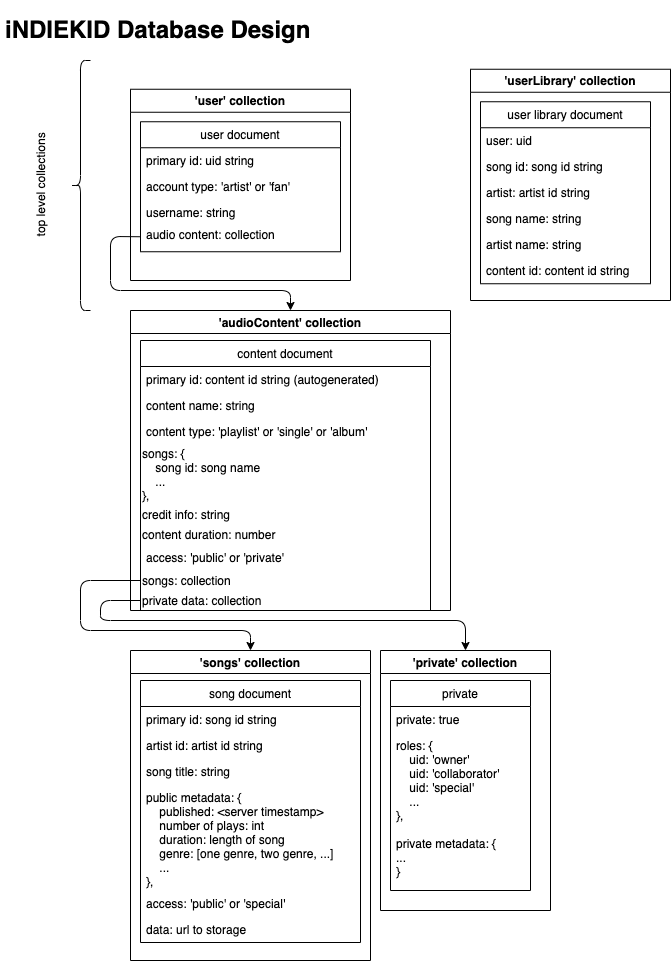

The diagram above was exported from draw.io. Its source (the exported page's mxGraphModel, read from the mxfile embedded in the PNG):
<mxGraphModel dx="1298" dy="1848" grid="1" gridSize="10" guides="1" tooltips="1" connect="1" arrows="1" fold="1" page="1" pageScale="1" pageWidth="850" pageHeight="1100" math="0" shadow="0">
  <root>
    <mxCell id="-oNgNkwdqzs3di4XVMjg-0" />
    <mxCell id="-oNgNkwdqzs3di4XVMjg-1" parent="-oNgNkwdqzs3di4XVMjg-0" />
    <mxCell id="-oNgNkwdqzs3di4XVMjg-3" value="" style="shape=curlyBracket;whiteSpace=wrap;html=1;rounded=1;" parent="-oNgNkwdqzs3di4XVMjg-1" vertex="1">
      <mxGeometry x="80" y="10" width="20" height="250" as="geometry" />
    </mxCell>
    <mxCell id="-oNgNkwdqzs3di4XVMjg-17" value="'user' collection" style="swimlane;" parent="-oNgNkwdqzs3di4XVMjg-1" vertex="1">
      <mxGeometry x="140" y="38.75" width="220" height="191.25" as="geometry" />
    </mxCell>
    <mxCell id="-oNgNkwdqzs3di4XVMjg-18" value="user document" style="swimlane;fontStyle=0;childLayout=stackLayout;horizontal=1;startSize=26;fillColor=none;horizontalStack=0;resizeParent=1;resizeParentMax=0;resizeLast=0;collapsible=1;marginBottom=0;" parent="-oNgNkwdqzs3di4XVMjg-17" vertex="1">
      <mxGeometry x="10" y="32.5" width="200" height="130" as="geometry" />
    </mxCell>
    <mxCell id="-oNgNkwdqzs3di4XVMjg-19" value="primary id: uid string" style="text;strokeColor=none;fillColor=none;align=left;verticalAlign=top;spacingLeft=4;spacingRight=4;overflow=hidden;rotatable=0;points=[[0,0.5],[1,0.5]];portConstraint=eastwest;" parent="-oNgNkwdqzs3di4XVMjg-18" vertex="1">
      <mxGeometry y="26" width="200" height="26" as="geometry" />
    </mxCell>
    <mxCell id="-oNgNkwdqzs3di4XVMjg-20" value="account type: 'artist' or 'fan'" style="text;strokeColor=none;fillColor=none;align=left;verticalAlign=top;spacingLeft=4;spacingRight=4;overflow=hidden;rotatable=0;points=[[0,0.5],[1,0.5]];portConstraint=eastwest;" parent="-oNgNkwdqzs3di4XVMjg-18" vertex="1">
      <mxGeometry y="52" width="200" height="26" as="geometry" />
    </mxCell>
    <mxCell id="-oNgNkwdqzs3di4XVMjg-21" value="username: string" style="text;strokeColor=none;fillColor=none;align=left;verticalAlign=top;spacingLeft=4;spacingRight=4;overflow=hidden;rotatable=0;points=[[0,0.5],[1,0.5]];portConstraint=eastwest;" parent="-oNgNkwdqzs3di4XVMjg-18" vertex="1">
      <mxGeometry y="78" width="200" height="22" as="geometry" />
    </mxCell>
    <mxCell id="-oNgNkwdqzs3di4XVMjg-25" value="audio content: collection" style="text;strokeColor=none;fillColor=none;align=left;verticalAlign=top;spacingLeft=4;spacingRight=4;overflow=hidden;rotatable=0;points=[[0,0.5],[1,0.5]];portConstraint=eastwest;" parent="-oNgNkwdqzs3di4XVMjg-18" vertex="1">
      <mxGeometry y="100" width="200" height="30" as="geometry" />
    </mxCell>
    <mxCell id="-oNgNkwdqzs3di4XVMjg-24" value="top level collections" style="text;html=1;strokeColor=none;fillColor=none;align=center;verticalAlign=middle;whiteSpace=wrap;rounded=0;rotation=-90;" parent="-oNgNkwdqzs3di4XVMjg-1" vertex="1">
      <mxGeometry x="-10" y="124.38" width="120" height="20" as="geometry" />
    </mxCell>
    <mxCell id="-oNgNkwdqzs3di4XVMjg-26" value="'audioContent' collection" style="swimlane;" parent="-oNgNkwdqzs3di4XVMjg-1" vertex="1">
      <mxGeometry x="140" y="260" width="320" height="300" as="geometry" />
    </mxCell>
    <mxCell id="-oNgNkwdqzs3di4XVMjg-29" value="content document" style="swimlane;fontStyle=0;childLayout=stackLayout;horizontal=1;startSize=26;fillColor=none;horizontalStack=0;resizeParent=1;resizeParentMax=0;resizeLast=0;collapsible=1;marginBottom=0;" parent="-oNgNkwdqzs3di4XVMjg-26" vertex="1">
      <mxGeometry x="10" y="30" width="290" height="270" as="geometry" />
    </mxCell>
    <mxCell id="-oNgNkwdqzs3di4XVMjg-30" value="primary id: content id string (autogenerated)" style="text;strokeColor=none;fillColor=none;align=left;verticalAlign=top;spacingLeft=4;spacingRight=4;overflow=hidden;rotatable=0;points=[[0,0.5],[1,0.5]];portConstraint=eastwest;" parent="-oNgNkwdqzs3di4XVMjg-29" vertex="1">
      <mxGeometry y="26" width="290" height="26" as="geometry" />
    </mxCell>
    <mxCell id="EKRJyZbDQ_5CboSyNXc_-0" value="content name: string" style="text;strokeColor=none;fillColor=none;align=left;verticalAlign=top;spacingLeft=4;spacingRight=4;overflow=hidden;rotatable=0;points=[[0,0.5],[1,0.5]];portConstraint=eastwest;" vertex="1" parent="-oNgNkwdqzs3di4XVMjg-29">
      <mxGeometry y="52" width="290" height="26" as="geometry" />
    </mxCell>
    <mxCell id="-oNgNkwdqzs3di4XVMjg-31" value="content type: 'playlist' or 'single' or 'album'" style="text;strokeColor=none;fillColor=none;align=left;verticalAlign=top;spacingLeft=4;spacingRight=4;overflow=hidden;rotatable=0;points=[[0,0.5],[1,0.5]];portConstraint=eastwest;" parent="-oNgNkwdqzs3di4XVMjg-29" vertex="1">
      <mxGeometry y="78" width="290" height="26" as="geometry" />
    </mxCell>
    <mxCell id="-oNgNkwdqzs3di4XVMjg-44" value="songs: {&lt;br&gt;&amp;nbsp; &amp;nbsp; song id: song name&lt;br&gt;&amp;nbsp; &amp;nbsp; ...&lt;br&gt;}," style="text;html=1;strokeColor=none;fillColor=none;align=left;verticalAlign=middle;whiteSpace=wrap;rounded=0;" parent="-oNgNkwdqzs3di4XVMjg-29" vertex="1">
      <mxGeometry y="104" width="290" height="60" as="geometry" />
    </mxCell>
    <mxCell id="-oNgNkwdqzs3di4XVMjg-45" value="credit info: string" style="text;html=1;strokeColor=none;fillColor=none;align=left;verticalAlign=middle;whiteSpace=wrap;rounded=0;" parent="-oNgNkwdqzs3di4XVMjg-29" vertex="1">
      <mxGeometry y="164" width="290" height="20" as="geometry" />
    </mxCell>
    <mxCell id="EKRJyZbDQ_5CboSyNXc_-2" value="content duration: number" style="text;html=1;strokeColor=none;fillColor=none;align=left;verticalAlign=middle;whiteSpace=wrap;rounded=0;" vertex="1" parent="-oNgNkwdqzs3di4XVMjg-29">
      <mxGeometry y="184" width="290" height="20" as="geometry" />
    </mxCell>
    <mxCell id="EKRJyZbDQ_5CboSyNXc_-1" value="access: 'public' or 'private'" style="text;strokeColor=none;fillColor=none;align=left;verticalAlign=top;spacingLeft=4;spacingRight=4;overflow=hidden;rotatable=0;points=[[0,0.5],[1,0.5]];portConstraint=eastwest;" vertex="1" parent="-oNgNkwdqzs3di4XVMjg-29">
      <mxGeometry y="204" width="290" height="26" as="geometry" />
    </mxCell>
    <mxCell id="-oNgNkwdqzs3di4XVMjg-34" value="songs: collection" style="text;html=1;strokeColor=none;fillColor=none;align=left;verticalAlign=middle;whiteSpace=wrap;rounded=0;" parent="-oNgNkwdqzs3di4XVMjg-29" vertex="1">
      <mxGeometry y="230" width="290" height="20" as="geometry" />
    </mxCell>
    <mxCell id="-oNgNkwdqzs3di4XVMjg-33" value="private data: collection" style="text;html=1;strokeColor=none;fillColor=none;align=left;verticalAlign=middle;whiteSpace=wrap;rounded=0;" parent="-oNgNkwdqzs3di4XVMjg-29" vertex="1">
      <mxGeometry y="250" width="290" height="20" as="geometry" />
    </mxCell>
    <mxCell id="-oNgNkwdqzs3di4XVMjg-28" value="" style="endArrow=classic;html=1;entryX=0.5;entryY=0;entryDx=0;entryDy=0;exitX=0;exitY=0.5;exitDx=0;exitDy=0;" parent="-oNgNkwdqzs3di4XVMjg-1" source="-oNgNkwdqzs3di4XVMjg-25" target="-oNgNkwdqzs3di4XVMjg-26" edge="1">
      <mxGeometry width="50" height="50" relative="1" as="geometry">
        <mxPoint x="190" y="210" as="sourcePoint" />
        <mxPoint x="450" y="340" as="targetPoint" />
        <Array as="points">
          <mxPoint x="120" y="186" />
          <mxPoint x="120" y="240" />
          <mxPoint x="300" y="240" />
        </Array>
      </mxGeometry>
    </mxCell>
    <mxCell id="-oNgNkwdqzs3di4XVMjg-35" value="'private' collection" style="swimlane;" parent="-oNgNkwdqzs3di4XVMjg-1" vertex="1">
      <mxGeometry x="390" y="600" width="170" height="260" as="geometry" />
    </mxCell>
    <mxCell id="-oNgNkwdqzs3di4XVMjg-40" value="private" style="swimlane;fontStyle=0;childLayout=stackLayout;horizontal=1;startSize=26;fillColor=none;horizontalStack=0;resizeParent=1;resizeParentMax=0;resizeLast=0;collapsible=1;marginBottom=0;" parent="-oNgNkwdqzs3di4XVMjg-35" vertex="1">
      <mxGeometry x="10" y="30" width="140" height="210" as="geometry" />
    </mxCell>
    <mxCell id="-oNgNkwdqzs3di4XVMjg-41" value="private: true" style="text;strokeColor=none;fillColor=none;align=left;verticalAlign=top;spacingLeft=4;spacingRight=4;overflow=hidden;rotatable=0;points=[[0,0.5],[1,0.5]];portConstraint=eastwest;" parent="-oNgNkwdqzs3di4XVMjg-40" vertex="1">
      <mxGeometry y="26" width="140" height="26" as="geometry" />
    </mxCell>
    <mxCell id="-oNgNkwdqzs3di4XVMjg-42" value="roles: {&#10;    uid: 'owner'&#10;    uid: 'collaborator'&#10;    uid: 'special'&#10;    ...&#10;}," style="text;strokeColor=none;fillColor=none;align=left;verticalAlign=top;spacingLeft=4;spacingRight=4;overflow=hidden;rotatable=0;points=[[0,0.5],[1,0.5]];portConstraint=eastwest;" parent="-oNgNkwdqzs3di4XVMjg-40" vertex="1">
      <mxGeometry y="52" width="140" height="98" as="geometry" />
    </mxCell>
    <mxCell id="-oNgNkwdqzs3di4XVMjg-43" value="private metadata: {&#10;...&#10;}" style="text;strokeColor=none;fillColor=none;align=left;verticalAlign=top;spacingLeft=4;spacingRight=4;overflow=hidden;rotatable=0;points=[[0,0.5],[1,0.5]];portConstraint=eastwest;" parent="-oNgNkwdqzs3di4XVMjg-40" vertex="1">
      <mxGeometry y="150" width="140" height="60" as="geometry" />
    </mxCell>
    <mxCell id="-oNgNkwdqzs3di4XVMjg-36" value="'songs' collection" style="swimlane;" parent="-oNgNkwdqzs3di4XVMjg-1" vertex="1">
      <mxGeometry x="140" y="600" width="240" height="310" as="geometry" />
    </mxCell>
    <mxCell id="-oNgNkwdqzs3di4XVMjg-46" value="song document" style="swimlane;fontStyle=0;childLayout=stackLayout;horizontal=1;startSize=26;fillColor=none;horizontalStack=0;resizeParent=1;resizeParentMax=0;resizeLast=0;collapsible=1;marginBottom=0;" parent="-oNgNkwdqzs3di4XVMjg-36" vertex="1">
      <mxGeometry x="10" y="30" width="220" height="262" as="geometry" />
    </mxCell>
    <mxCell id="-oNgNkwdqzs3di4XVMjg-47" value="primary id: song id string" style="text;strokeColor=none;fillColor=none;align=left;verticalAlign=top;spacingLeft=4;spacingRight=4;overflow=hidden;rotatable=0;points=[[0,0.5],[1,0.5]];portConstraint=eastwest;" parent="-oNgNkwdqzs3di4XVMjg-46" vertex="1">
      <mxGeometry y="26" width="220" height="26" as="geometry" />
    </mxCell>
    <mxCell id="-oNgNkwdqzs3di4XVMjg-49" value="artist id: artist id string" style="text;strokeColor=none;fillColor=none;align=left;verticalAlign=top;spacingLeft=4;spacingRight=4;overflow=hidden;rotatable=0;points=[[0,0.5],[1,0.5]];portConstraint=eastwest;" parent="-oNgNkwdqzs3di4XVMjg-46" vertex="1">
      <mxGeometry y="52" width="220" height="26" as="geometry" />
    </mxCell>
    <mxCell id="-oNgNkwdqzs3di4XVMjg-48" value="song title: string" style="text;strokeColor=none;fillColor=none;align=left;verticalAlign=top;spacingLeft=4;spacingRight=4;overflow=hidden;rotatable=0;points=[[0,0.5],[1,0.5]];portConstraint=eastwest;" parent="-oNgNkwdqzs3di4XVMjg-46" vertex="1">
      <mxGeometry y="78" width="220" height="26" as="geometry" />
    </mxCell>
    <mxCell id="-oNgNkwdqzs3di4XVMjg-52" value="public metadata: {&#10;    published: &lt;server timestamp&gt;&#10;    number of plays: int&#10;    duration: length of song&#10;    genre: [one genre, two genre, ...]&#10;    ...&#10;}," style="text;strokeColor=none;fillColor=none;align=left;verticalAlign=top;spacingLeft=4;spacingRight=4;overflow=hidden;rotatable=0;points=[[0,0.5],[1,0.5]];portConstraint=eastwest;" parent="-oNgNkwdqzs3di4XVMjg-46" vertex="1">
      <mxGeometry y="104" width="220" height="106" as="geometry" />
    </mxCell>
    <mxCell id="-oNgNkwdqzs3di4XVMjg-72" value="access: 'public' or 'special'" style="text;strokeColor=none;fillColor=none;align=left;verticalAlign=top;spacingLeft=4;spacingRight=4;overflow=hidden;rotatable=0;points=[[0,0.5],[1,0.5]];portConstraint=eastwest;" parent="-oNgNkwdqzs3di4XVMjg-46" vertex="1">
      <mxGeometry y="210" width="220" height="26" as="geometry" />
    </mxCell>
    <mxCell id="-oNgNkwdqzs3di4XVMjg-51" value="data: url to storage" style="text;strokeColor=none;fillColor=none;align=left;verticalAlign=top;spacingLeft=4;spacingRight=4;overflow=hidden;rotatable=0;points=[[0,0.5],[1,0.5]];portConstraint=eastwest;" parent="-oNgNkwdqzs3di4XVMjg-46" vertex="1">
      <mxGeometry y="236" width="220" height="26" as="geometry" />
    </mxCell>
    <mxCell id="-oNgNkwdqzs3di4XVMjg-37" value="" style="endArrow=classic;html=1;exitX=0;exitY=0.5;exitDx=0;exitDy=0;entryX=0.5;entryY=0;entryDx=0;entryDy=0;" parent="-oNgNkwdqzs3di4XVMjg-1" source="-oNgNkwdqzs3di4XVMjg-34" target="-oNgNkwdqzs3di4XVMjg-36" edge="1">
      <mxGeometry width="50" height="50" relative="1" as="geometry">
        <mxPoint x="400" y="500" as="sourcePoint" />
        <mxPoint x="450" y="450" as="targetPoint" />
        <Array as="points">
          <mxPoint x="90" y="530" />
          <mxPoint x="90" y="580" />
          <mxPoint x="260" y="580" />
        </Array>
      </mxGeometry>
    </mxCell>
    <mxCell id="-oNgNkwdqzs3di4XVMjg-39" value="" style="endArrow=classic;html=1;exitX=0;exitY=0.5;exitDx=0;exitDy=0;entryX=0.5;entryY=0;entryDx=0;entryDy=0;" parent="-oNgNkwdqzs3di4XVMjg-1" source="-oNgNkwdqzs3di4XVMjg-33" target="-oNgNkwdqzs3di4XVMjg-35" edge="1">
      <mxGeometry width="50" height="50" relative="1" as="geometry">
        <mxPoint x="400" y="500" as="sourcePoint" />
        <mxPoint x="450" y="450" as="targetPoint" />
        <Array as="points">
          <mxPoint x="110" y="550" />
          <mxPoint x="110" y="570" />
          <mxPoint x="475" y="570" />
        </Array>
      </mxGeometry>
    </mxCell>
    <mxCell id="-oNgNkwdqzs3di4XVMjg-53" value="'userLibrary' collection" style="swimlane;" parent="-oNgNkwdqzs3di4XVMjg-1" vertex="1">
      <mxGeometry x="480" y="18.75" width="200" height="231.25" as="geometry" />
    </mxCell>
    <mxCell id="-oNgNkwdqzs3di4XVMjg-54" value="user library document" style="swimlane;fontStyle=0;childLayout=stackLayout;horizontal=1;startSize=26;fillColor=none;horizontalStack=0;resizeParent=1;resizeParentMax=0;resizeLast=0;collapsible=1;marginBottom=0;" parent="-oNgNkwdqzs3di4XVMjg-53" vertex="1">
      <mxGeometry x="10" y="32.5" width="170" height="182" as="geometry" />
    </mxCell>
    <mxCell id="-oNgNkwdqzs3di4XVMjg-55" value="user: uid" style="text;strokeColor=none;fillColor=none;align=left;verticalAlign=top;spacingLeft=4;spacingRight=4;overflow=hidden;rotatable=0;points=[[0,0.5],[1,0.5]];portConstraint=eastwest;" parent="-oNgNkwdqzs3di4XVMjg-54" vertex="1">
      <mxGeometry y="26" width="170" height="26" as="geometry" />
    </mxCell>
    <mxCell id="-oNgNkwdqzs3di4XVMjg-56" value="song id: song id string" style="text;strokeColor=none;fillColor=none;align=left;verticalAlign=top;spacingLeft=4;spacingRight=4;overflow=hidden;rotatable=0;points=[[0,0.5],[1,0.5]];portConstraint=eastwest;" parent="-oNgNkwdqzs3di4XVMjg-54" vertex="1">
      <mxGeometry y="52" width="170" height="26" as="geometry" />
    </mxCell>
    <mxCell id="-oNgNkwdqzs3di4XVMjg-64" value="artist: artist id string" style="text;strokeColor=none;fillColor=none;align=left;verticalAlign=top;spacingLeft=4;spacingRight=4;overflow=hidden;rotatable=0;points=[[0,0.5],[1,0.5]];portConstraint=eastwest;" parent="-oNgNkwdqzs3di4XVMjg-54" vertex="1">
      <mxGeometry y="78" width="170" height="26" as="geometry" />
    </mxCell>
    <mxCell id="-oNgNkwdqzs3di4XVMjg-63" value="song name: string" style="text;strokeColor=none;fillColor=none;align=left;verticalAlign=top;spacingLeft=4;spacingRight=4;overflow=hidden;rotatable=0;points=[[0,0.5],[1,0.5]];portConstraint=eastwest;" parent="-oNgNkwdqzs3di4XVMjg-54" vertex="1">
      <mxGeometry y="104" width="170" height="26" as="geometry" />
    </mxCell>
    <mxCell id="-oNgNkwdqzs3di4XVMjg-65" value="artist name: string" style="text;strokeColor=none;fillColor=none;align=left;verticalAlign=top;spacingLeft=4;spacingRight=4;overflow=hidden;rotatable=0;points=[[0,0.5],[1,0.5]];portConstraint=eastwest;" parent="-oNgNkwdqzs3di4XVMjg-54" vertex="1">
      <mxGeometry y="130" width="170" height="26" as="geometry" />
    </mxCell>
    <mxCell id="-oNgNkwdqzs3di4XVMjg-66" value="content id: content id string" style="text;strokeColor=none;fillColor=none;align=left;verticalAlign=top;spacingLeft=4;spacingRight=4;overflow=hidden;rotatable=0;points=[[0,0.5],[1,0.5]];portConstraint=eastwest;" parent="-oNgNkwdqzs3di4XVMjg-54" vertex="1">
      <mxGeometry y="156" width="170" height="26" as="geometry" />
    </mxCell>
    <mxCell id="wPmxYC9Jz65HibV6mwzP-1" value="&lt;h1&gt;iNDIEKID Database Design&lt;/h1&gt;" style="text;html=1;strokeColor=none;fillColor=none;spacing=5;spacingTop=-20;whiteSpace=wrap;overflow=hidden;rounded=0;" parent="-oNgNkwdqzs3di4XVMjg-1" vertex="1">
      <mxGeometry x="10" y="-40" width="330" height="40" as="geometry" />
    </mxCell>
  </root>
</mxGraphModel>